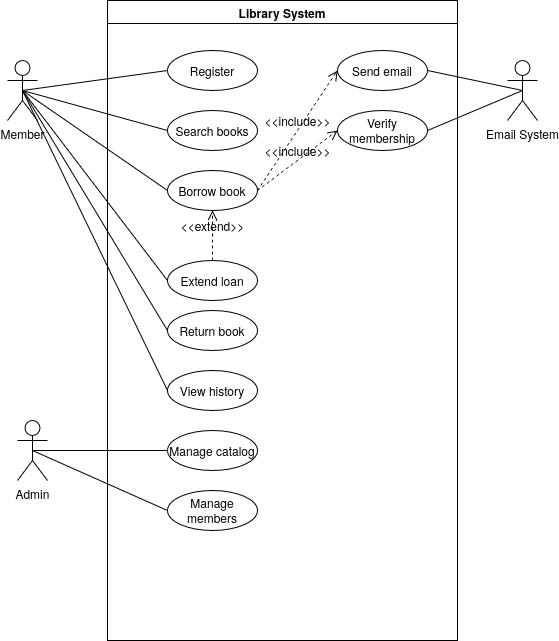

The diagram above was exported from draw.io. Its source (the exported page's mxGraphModel, read from the mxfile embedded in the PNG):
<mxGraphModel dx="2260" dy="867" grid="1" gridSize="10" guides="1" tooltips="1" connect="1" arrows="1" fold="1" page="1" pageScale="1" pageWidth="850" pageHeight="1100" math="0" shadow="0">
  <root>
    <mxCell id="0" />
    <mxCell id="1" parent="0" />
    <mxCell id="-UudZhE9awg3UT1wZ1Zl-1" parent="1" style="swimlane;whiteSpace=wrap;html=1;" value="Library System" vertex="1">
      <mxGeometry height="640" width="350" x="-10" y="40" as="geometry" />
    </mxCell>
    <mxCell id="-UudZhE9awg3UT1wZ1Zl-5" parent="-UudZhE9awg3UT1wZ1Zl-1" style="ellipse;whiteSpace=wrap;html=1;" value="Register" vertex="1">
      <mxGeometry height="40" width="90" x="60" y="50" as="geometry" />
    </mxCell>
    <mxCell id="-UudZhE9awg3UT1wZ1Zl-6" parent="-UudZhE9awg3UT1wZ1Zl-1" style="ellipse;whiteSpace=wrap;html=1;" value="Search books" vertex="1">
      <mxGeometry height="40" width="90" x="60" y="110" as="geometry" />
    </mxCell>
    <mxCell id="-UudZhE9awg3UT1wZ1Zl-7" parent="-UudZhE9awg3UT1wZ1Zl-1" style="ellipse;whiteSpace=wrap;html=1;" value="Borrow book" vertex="1">
      <mxGeometry height="40" width="90" x="60" y="170" as="geometry" />
    </mxCell>
    <mxCell id="E5sXigF-VKLDcDCK7Ukd-1" parent="-UudZhE9awg3UT1wZ1Zl-1" style="ellipse;whiteSpace=wrap;html=1;" value="Return book" vertex="1">
      <mxGeometry height="40" width="90" x="60" y="310" as="geometry" />
    </mxCell>
    <mxCell id="E5sXigF-VKLDcDCK7Ukd-2" parent="-UudZhE9awg3UT1wZ1Zl-1" style="ellipse;whiteSpace=wrap;html=1;" value="View history" vertex="1">
      <mxGeometry height="40" width="90" x="60" y="370" as="geometry" />
    </mxCell>
    <mxCell id="E5sXigF-VKLDcDCK7Ukd-3" parent="-UudZhE9awg3UT1wZ1Zl-1" style="ellipse;whiteSpace=wrap;html=1;" value="Extend loan" vertex="1">
      <mxGeometry height="40" width="90" x="60" y="260" as="geometry" />
    </mxCell>
    <mxCell id="E5sXigF-VKLDcDCK7Ukd-4" parent="-UudZhE9awg3UT1wZ1Zl-1" style="ellipse;whiteSpace=wrap;html=1;" value="Manage catalog" vertex="1">
      <mxGeometry height="40" width="90" x="60" y="430" as="geometry" />
    </mxCell>
    <mxCell id="E5sXigF-VKLDcDCK7Ukd-13" parent="-UudZhE9awg3UT1wZ1Zl-1" style="ellipse;whiteSpace=wrap;html=1;" value="Manage members" vertex="1">
      <mxGeometry height="40" width="90" x="60" y="490" as="geometry" />
    </mxCell>
    <mxCell id="E5sXigF-VKLDcDCK7Ukd-23" parent="-UudZhE9awg3UT1wZ1Zl-1" style="ellipse;whiteSpace=wrap;html=1;" value="Send email" vertex="1">
      <mxGeometry height="40" width="90" x="230" y="50" as="geometry" />
    </mxCell>
    <mxCell id="E5sXigF-VKLDcDCK7Ukd-24" parent="-UudZhE9awg3UT1wZ1Zl-1" style="ellipse;whiteSpace=wrap;html=1;" value="Verify membership" vertex="1">
      <mxGeometry height="40" width="90" x="230" y="110" as="geometry" />
    </mxCell>
    <mxCell id="zbpJfNVIYw-YAZQfXOLa-1" edge="1" parent="-UudZhE9awg3UT1wZ1Zl-1" source="-UudZhE9awg3UT1wZ1Zl-7" style="html=1;verticalAlign=bottom;labelBackgroundColor=none;endArrow=open;endFill=0;dashed=1;rounded=0;fontSize=12;startSize=8;endSize=8;curved=1;exitX=1;exitY=0.5;exitDx=0;exitDy=0;entryX=0;entryY=0.5;entryDx=0;entryDy=0;" target="E5sXigF-VKLDcDCK7Ukd-24" value="&amp;lt;&amp;lt;include&amp;gt;&amp;gt;">
      <mxGeometry relative="1" width="160" as="geometry">
        <mxPoint x="150" y="100" as="sourcePoint" />
        <mxPoint x="310" y="100" as="targetPoint" />
      </mxGeometry>
    </mxCell>
    <mxCell id="c9uxFz77dipluJMsTcGl-3" edge="1" parent="-UudZhE9awg3UT1wZ1Zl-1" source="-UudZhE9awg3UT1wZ1Zl-7" style="html=1;verticalAlign=bottom;labelBackgroundColor=none;endArrow=open;endFill=0;dashed=1;rounded=0;fontSize=12;startSize=8;endSize=8;curved=1;exitX=1;exitY=0.5;exitDx=0;exitDy=0;entryX=0;entryY=0.5;entryDx=0;entryDy=0;" target="E5sXigF-VKLDcDCK7Ukd-23" value="&amp;lt;&amp;lt;include&amp;gt;&amp;gt;">
      <mxGeometry relative="1" width="160" as="geometry">
        <mxPoint x="180" y="260" as="sourcePoint" />
        <mxPoint x="250" y="200" as="targetPoint" />
      </mxGeometry>
    </mxCell>
    <mxCell id="c9uxFz77dipluJMsTcGl-4" edge="1" parent="-UudZhE9awg3UT1wZ1Zl-1" source="E5sXigF-VKLDcDCK7Ukd-3" style="html=1;verticalAlign=bottom;labelBackgroundColor=none;endArrow=open;endFill=0;dashed=1;rounded=0;fontSize=12;startSize=8;endSize=8;curved=1;exitX=0.5;exitY=0;exitDx=0;exitDy=0;entryX=0.5;entryY=1;entryDx=0;entryDy=0;" target="-UudZhE9awg3UT1wZ1Zl-7" value="&amp;lt;&amp;lt;extend&amp;gt;&amp;gt;">
      <mxGeometry relative="1" width="160" as="geometry">
        <mxPoint x="160" y="370" as="sourcePoint" />
        <mxPoint x="320" y="370" as="targetPoint" />
      </mxGeometry>
    </mxCell>
    <mxCell id="-UudZhE9awg3UT1wZ1Zl-2" parent="1" style="shape=umlActor;verticalLabelPosition=bottom;verticalAlign=top;html=1;outlineConnect=0;" value="Member" vertex="1">
      <mxGeometry height="60" width="30" x="-110" y="100" as="geometry" />
    </mxCell>
    <mxCell id="-UudZhE9awg3UT1wZ1Zl-3" parent="1" style="shape=umlActor;verticalLabelPosition=bottom;verticalAlign=top;html=1;outlineConnect=0;" value="Admin" vertex="1">
      <mxGeometry height="60" width="30" x="-100" y="460" as="geometry" />
    </mxCell>
    <mxCell id="-UudZhE9awg3UT1wZ1Zl-4" parent="1" style="shape=umlActor;verticalLabelPosition=bottom;verticalAlign=top;html=1;outlineConnect=0;" value="Email System" vertex="1">
      <mxGeometry height="60" width="30" x="390" y="100" as="geometry" />
    </mxCell>
    <mxCell id="E5sXigF-VKLDcDCK7Ukd-25" edge="1" parent="1" source="-UudZhE9awg3UT1wZ1Zl-2" style="endArrow=none;html=1;rounded=0;exitX=0.5;exitY=0.5;exitDx=0;exitDy=0;exitPerimeter=0;entryX=0;entryY=0.5;entryDx=0;entryDy=0;" target="-UudZhE9awg3UT1wZ1Zl-5" value="">
      <mxGeometry height="50" relative="1" width="50" as="geometry">
        <mxPoint x="-50" y="150" as="sourcePoint" />
        <mxPoint y="100" as="targetPoint" />
      </mxGeometry>
    </mxCell>
    <mxCell id="E5sXigF-VKLDcDCK7Ukd-26" edge="1" parent="1" source="-UudZhE9awg3UT1wZ1Zl-2" style="endArrow=none;html=1;rounded=0;exitX=0.5;exitY=0.5;exitDx=0;exitDy=0;exitPerimeter=0;entryX=0;entryY=0.5;entryDx=0;entryDy=0;" target="-UudZhE9awg3UT1wZ1Zl-6" value="">
      <mxGeometry height="50" relative="1" width="50" as="geometry">
        <mxPoint x="-60" y="130" as="sourcePoint" />
        <mxPoint x="5" y="140" as="targetPoint" />
      </mxGeometry>
    </mxCell>
    <mxCell id="E5sXigF-VKLDcDCK7Ukd-27" edge="1" parent="1" source="-UudZhE9awg3UT1wZ1Zl-2" style="endArrow=none;html=1;rounded=0;exitX=0.5;exitY=0.5;exitDx=0;exitDy=0;exitPerimeter=0;entryX=0;entryY=0.5;entryDx=0;entryDy=0;" target="-UudZhE9awg3UT1wZ1Zl-7" value="">
      <mxGeometry height="50" relative="1" width="50" as="geometry">
        <mxPoint x="-40" y="170" as="sourcePoint" />
        <mxPoint x="25" y="240" as="targetPoint" />
      </mxGeometry>
    </mxCell>
    <mxCell id="E5sXigF-VKLDcDCK7Ukd-31" edge="1" parent="1" source="-UudZhE9awg3UT1wZ1Zl-2" style="endArrow=none;html=1;rounded=0;exitX=0.5;exitY=0.5;exitDx=0;exitDy=0;exitPerimeter=0;entryX=0;entryY=0.5;entryDx=0;entryDy=0;" target="E5sXigF-VKLDcDCK7Ukd-1" value="">
      <mxGeometry height="50" relative="1" width="50" as="geometry">
        <mxPoint x="-100" y="190" as="sourcePoint" />
        <mxPoint x="55" y="310" as="targetPoint" />
      </mxGeometry>
    </mxCell>
    <mxCell id="E5sXigF-VKLDcDCK7Ukd-32" edge="1" parent="1" source="-UudZhE9awg3UT1wZ1Zl-2" style="endArrow=none;html=1;rounded=0;exitX=0.5;exitY=0.5;exitDx=0;exitDy=0;exitPerimeter=0;entryX=0;entryY=0.5;entryDx=0;entryDy=0;" target="E5sXigF-VKLDcDCK7Ukd-2" value="">
      <mxGeometry height="50" relative="1" width="50" as="geometry">
        <mxPoint x="-50" y="290" as="sourcePoint" />
        <mxPoint y="240" as="targetPoint" />
      </mxGeometry>
    </mxCell>
    <mxCell id="E5sXigF-VKLDcDCK7Ukd-33" edge="1" parent="1" source="-UudZhE9awg3UT1wZ1Zl-2" style="endArrow=none;html=1;rounded=0;exitX=0.5;exitY=0.5;exitDx=0;exitDy=0;exitPerimeter=0;entryX=0;entryY=0.5;entryDx=0;entryDy=0;" target="E5sXigF-VKLDcDCK7Ukd-3" value="">
      <mxGeometry height="50" relative="1" width="50" as="geometry">
        <mxPoint x="-110" y="190" as="sourcePoint" />
        <mxPoint x="45" y="430" as="targetPoint" />
      </mxGeometry>
    </mxCell>
    <mxCell id="E5sXigF-VKLDcDCK7Ukd-34" edge="1" parent="1" source="-UudZhE9awg3UT1wZ1Zl-3" style="endArrow=none;html=1;rounded=0;exitX=0.5;exitY=0.5;exitDx=0;exitDy=0;exitPerimeter=0;entryX=0;entryY=0.5;entryDx=0;entryDy=0;" target="E5sXigF-VKLDcDCK7Ukd-4" value="">
      <mxGeometry height="50" relative="1" width="50" as="geometry">
        <mxPoint x="-120" y="220" as="sourcePoint" />
        <mxPoint x="35" y="520" as="targetPoint" />
      </mxGeometry>
    </mxCell>
    <mxCell id="E5sXigF-VKLDcDCK7Ukd-36" edge="1" parent="1" source="-UudZhE9awg3UT1wZ1Zl-3" style="endArrow=none;html=1;rounded=0;entryX=0;entryY=0.5;entryDx=0;entryDy=0;exitX=0.5;exitY=0.5;exitDx=0;exitDy=0;exitPerimeter=0;" target="E5sXigF-VKLDcDCK7Ukd-13" value="">
      <mxGeometry height="50" relative="1" width="50" as="geometry">
        <mxPoint x="-115" y="380" as="sourcePoint" />
        <mxPoint x="20" y="570" as="targetPoint" />
      </mxGeometry>
    </mxCell>
    <mxCell id="E5sXigF-VKLDcDCK7Ukd-37" edge="1" parent="1" source="E5sXigF-VKLDcDCK7Ukd-23" style="endArrow=none;html=1;rounded=0;entryX=0.5;entryY=0.5;entryDx=0;entryDy=0;exitX=1;exitY=0.5;exitDx=0;exitDy=0;entryPerimeter=0;" target="-UudZhE9awg3UT1wZ1Zl-4" value="">
      <mxGeometry height="50" relative="1" width="50" as="geometry">
        <mxPoint x="-200" y="425" as="sourcePoint" />
        <mxPoint x="-65" y="675" as="targetPoint" />
      </mxGeometry>
    </mxCell>
    <mxCell id="zbpJfNVIYw-YAZQfXOLa-2" edge="1" parent="1" source="E5sXigF-VKLDcDCK7Ukd-24" style="endArrow=none;html=1;rounded=0;entryX=0.5;entryY=0.5;entryDx=0;entryDy=0;exitX=1;exitY=0.5;exitDx=0;exitDy=0;entryPerimeter=0;" target="-UudZhE9awg3UT1wZ1Zl-4" value="">
      <mxGeometry height="50" relative="1" width="50" as="geometry">
        <mxPoint x="320" y="220" as="sourcePoint" />
        <mxPoint x="405" y="220" as="targetPoint" />
      </mxGeometry>
    </mxCell>
  </root>
</mxGraphModel>